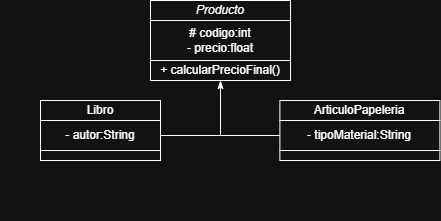

The diagram above was exported from draw.io. Its source (the exported page's mxGraphModel, read from the mxfile embedded in the PNG):
<mxGraphModel dx="362.6" dy="319" grid="1" gridSize="10" guides="1" tooltips="1" connect="1" arrows="1" fold="1" page="1" pageScale="0.1" pageWidth="827" pageHeight="1169" math="0" shadow="0">
  <root>
    <mxCell id="0" />
    <mxCell id="1" parent="0" />
    <mxCell id="T1MLv5rn5i5XT6LKSFM4-37" connectable="0" parent="1" style="group" value="" vertex="1">
      <mxGeometry height="100" width="130" x="340.4" y="80" as="geometry" />
    </mxCell>
    <mxCell id="T1MLv5rn5i5XT6LKSFM4-38" parent="T1MLv5rn5i5XT6LKSFM4-37" style="rounded=0;whiteSpace=wrap;html=1;" value="&lt;i&gt;Producto&lt;/i&gt;" vertex="1">
      <mxGeometry height="20" width="140" x="-10" as="geometry" />
    </mxCell>
    <mxCell id="T1MLv5rn5i5XT6LKSFM4-39" parent="T1MLv5rn5i5XT6LKSFM4-37" style="rounded=0;whiteSpace=wrap;html=1;" value="# codigo:int&lt;div&gt;- precio:float&lt;/div&gt;" vertex="1">
      <mxGeometry height="40" width="140" x="-10" y="20" as="geometry" />
    </mxCell>
    <mxCell id="T1MLv5rn5i5XT6LKSFM4-40" parent="T1MLv5rn5i5XT6LKSFM4-37" style="rounded=0;whiteSpace=wrap;html=1;" value="+ calcularPrecioFinal()" vertex="1">
      <mxGeometry height="20" width="140" x="-10" y="60" as="geometry" />
    </mxCell>
    <mxCell id="T1MLv5rn5i5XT6LKSFM4-41" edge="1" parent="T1MLv5rn5i5XT6LKSFM4-37" source="T1MLv5rn5i5XT6LKSFM4-39" style="edgeStyle=orthogonalEdgeStyle;rounded=0;orthogonalLoop=1;jettySize=auto;html=1;exitX=0.5;exitY=1;exitDx=0;exitDy=0;" target="T1MLv5rn5i5XT6LKSFM4-39">
      <mxGeometry relative="1" as="geometry" />
    </mxCell>
    <mxCell id="T1MLv5rn5i5XT6LKSFM4-43" connectable="0" parent="1" style="group;verticalAlign=top;aspect=fixed;" value="" vertex="1">
      <mxGeometry height="120" width="160.4" x="459.4" y="180" as="geometry" />
    </mxCell>
    <mxCell id="T1MLv5rn5i5XT6LKSFM4-15" parent="T1MLv5rn5i5XT6LKSFM4-43" style="rounded=0;whiteSpace=wrap;html=1;container=0;" value="" vertex="1">
      <mxGeometry height="10" width="160" x="0.3999999999999986" y="50" as="geometry" />
    </mxCell>
    <mxCell id="T1MLv5rn5i5XT6LKSFM4-13" parent="T1MLv5rn5i5XT6LKSFM4-43" style="rounded=0;whiteSpace=wrap;html=1;container=0;" value="ArticuloPapeleria" vertex="1">
      <mxGeometry height="20" width="160" x="0.3999999999999986" as="geometry" />
    </mxCell>
    <mxCell id="T1MLv5rn5i5XT6LKSFM4-14" parent="T1MLv5rn5i5XT6LKSFM4-43" style="rounded=0;whiteSpace=wrap;html=1;container=0;align=center;labelPosition=center;verticalLabelPosition=middle;verticalAlign=middle;" value="- tipoMaterial:String" vertex="1">
      <mxGeometry height="30" width="160" x="0.4" y="20" as="geometry" />
    </mxCell>
    <mxCell id="T1MLv5rn5i5XT6LKSFM4-16" edge="1" parent="T1MLv5rn5i5XT6LKSFM4-43" source="T1MLv5rn5i5XT6LKSFM4-14" style="edgeStyle=orthogonalEdgeStyle;rounded=0;orthogonalLoop=1;jettySize=auto;html=1;exitX=0.5;exitY=1;exitDx=0;exitDy=0;" target="T1MLv5rn5i5XT6LKSFM4-14">
      <mxGeometry relative="1" as="geometry" />
    </mxCell>
    <mxCell id="iuQFrf4xBdPvjsGc8Q8P-1" edge="1" parent="1" source="T1MLv5rn5i5XT6LKSFM4-40" style="edgeStyle=orthogonalEdgeStyle;rounded=0;orthogonalLoop=1;jettySize=auto;html=1;exitX=0.5;exitY=1;exitDx=0;exitDy=0;entryX=0;entryY=0.5;entryDx=0;entryDy=0;startArrow=classicThin;startFill=1;endArrow=none;endFill=0;" target="T1MLv5rn5i5XT6LKSFM4-14">
      <mxGeometry relative="1" as="geometry" />
    </mxCell>
    <mxCell id="iuQFrf4xBdPvjsGc8Q8P-2" connectable="0" parent="1" style="group;verticalAlign=top;aspect=fixed;" value="" vertex="1">
      <mxGeometry height="120" width="160.4" x="180" y="180" as="geometry" />
    </mxCell>
    <mxCell id="iuQFrf4xBdPvjsGc8Q8P-3" parent="iuQFrf4xBdPvjsGc8Q8P-2" style="rounded=0;whiteSpace=wrap;html=1;container=0;" value="" vertex="1">
      <mxGeometry height="10" width="120" x="40.4" y="50" as="geometry" />
    </mxCell>
    <mxCell id="iuQFrf4xBdPvjsGc8Q8P-4" parent="iuQFrf4xBdPvjsGc8Q8P-2" style="rounded=0;whiteSpace=wrap;html=1;container=0;" value="Libro" vertex="1">
      <mxGeometry height="20" width="120" x="40.4" as="geometry" />
    </mxCell>
    <mxCell id="iuQFrf4xBdPvjsGc8Q8P-8" edge="1" parent="iuQFrf4xBdPvjsGc8Q8P-2" source="iuQFrf4xBdPvjsGc8Q8P-5" style="edgeStyle=orthogonalEdgeStyle;rounded=0;orthogonalLoop=1;jettySize=auto;html=1;exitX=1;exitY=0.5;exitDx=0;exitDy=0;endArrow=none;endFill=0;">
      <mxGeometry relative="1" as="geometry">
        <mxPoint x="220" y="35" as="targetPoint" />
      </mxGeometry>
    </mxCell>
    <mxCell id="iuQFrf4xBdPvjsGc8Q8P-5" parent="iuQFrf4xBdPvjsGc8Q8P-2" style="rounded=0;whiteSpace=wrap;html=1;container=0;align=center;labelPosition=center;verticalLabelPosition=middle;verticalAlign=middle;" value="- autor:String" vertex="1">
      <mxGeometry height="30" width="120" x="40.4" y="20" as="geometry" />
    </mxCell>
    <mxCell id="iuQFrf4xBdPvjsGc8Q8P-6" edge="1" parent="iuQFrf4xBdPvjsGc8Q8P-2" source="iuQFrf4xBdPvjsGc8Q8P-5" style="edgeStyle=orthogonalEdgeStyle;rounded=0;orthogonalLoop=1;jettySize=auto;html=1;exitX=0.5;exitY=1;exitDx=0;exitDy=0;" target="iuQFrf4xBdPvjsGc8Q8P-5">
      <mxGeometry relative="1" as="geometry" />
    </mxCell>
  </root>
</mxGraphModel>